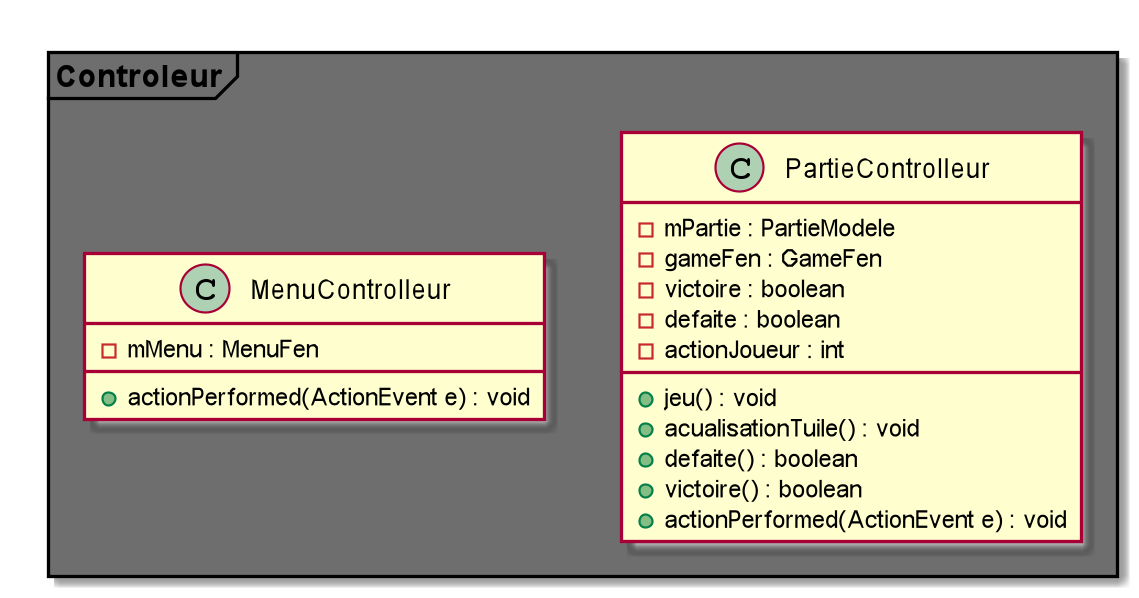

The diagram above was rendered by PlantUML. Its source (embedded in the PNG):
@startuml

Package "Controleur" <<Frame>> #6E6E6E {
    class PartieControlleur {
        - mPartie : PartieModele
        - gameFen : GameFen
        - victoire : boolean
        - defaite : boolean
        - actionJoueur : int
        + jeu() : void
        + acualisationTuile() : void
        + defaite() : boolean
        + victoire() : boolean
        + actionPerformed(ActionEvent e) : void
    }
    class MenuControlleur {
        - mMenu : MenuFen
        + actionPerformed(ActionEvent e) : void
    }
}

@enduml